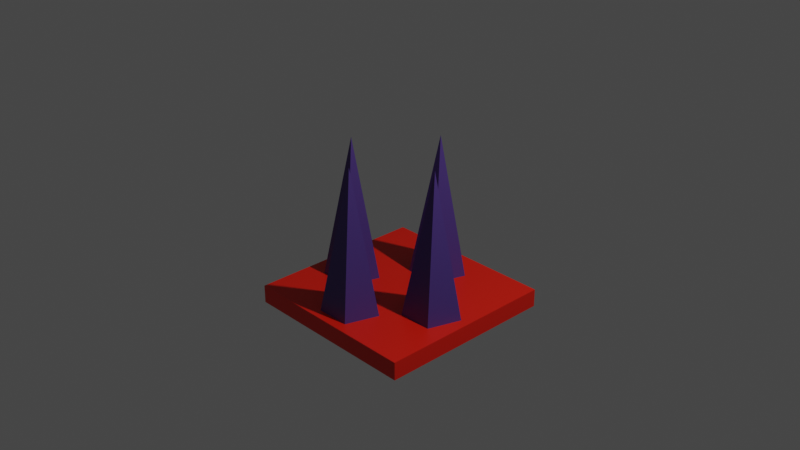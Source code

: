 # Source: spike_tile.blend  (saved by Blender 3.5.10; exported with 4.5.12 LTS)
import bpy
from mathutils import Matrix  # noqa: F401  (used for matrix-valued properties, if any)

bpy.ops.wm.read_factory_settings(use_empty=True)
scene = bpy.context.scene
scene.name = 'Scene'

# ---- collections
col_collection = bpy.data.collections.new('Collection'); scene.collection.children.link(col_collection)

# ---- materials (node trees are filled in below, after node groups)
mat_spikes_material = bpy.data.materials.new('spikes_material')
mat_spikes_material.alpha_threshold = 0.0
mat_spikes_material.use_transparent_shadow = False
mat_spikes_material.roughness = 0.5
mat_spikes_material.line_color = (0.0, 0.0, 0.0, 1.0)
mat_base_material = bpy.data.materials.new('base_material')
mat_base_material.use_transparent_shadow = False

# ---- material node trees
mat_spikes_material.use_nodes = True; mat_spikes_material.node_tree.nodes.clear()
_N = mat_spikes_material.node_tree.nodes; _L = mat_spikes_material.node_tree.links
n0 = _N.new('ShaderNodeOutputMaterial'); n0.name = 'Material Output'; n0.location = (300, 300)
n1 = _N.new('ShaderNodeBsdfPrincipled'); n1.name = 'Principled BSDF'; n1.location = (10, 300)
n1.distribution = 'GGX'
n1.subsurface_method = 'RANDOM_WALK_SKIN'
n1.inputs[0].default_value = (0.08018, 0.04136, 0.2266, 1.0)
n1.inputs[3].default_value = 1.45
n1.inputs[27].default_value = (0.0, 0.0, 0.0, 1.0)
n1.inputs[28].default_value = 1.0
_L.new(n1.outputs[0], n0.inputs[0])
n0.is_active_output = True
mat_base_material.use_nodes = True; mat_base_material.node_tree.nodes.clear()
_N = mat_base_material.node_tree.nodes; _L = mat_base_material.node_tree.links
n0 = _N.new('ShaderNodeBsdfPrincipled'); n0.name = 'Principled BSDF'; n0.location = (10, 300)
n0.distribution = 'GGX'
n0.subsurface_method = 'RANDOM_WALK_SKIN'
n0.inputs[0].default_value = (0.8, 0.01075, 0.0, 1.0)
n0.inputs[3].default_value = 1.45
n0.inputs[27].default_value = (0.0, 0.0, 0.0, 1.0)
n0.inputs[28].default_value = 1.0
n1 = _N.new('ShaderNodeOutputMaterial'); n1.name = 'Material Output'; n1.location = (300, 300)
_L.new(n0.outputs[0], n1.inputs[0])
n1.is_active_output = True

# ---- world
world_world = bpy.data.worlds.new('World'); scene.world = world_world
world_world.use_nodes = True; world_world.node_tree.nodes.clear()
_N = world_world.node_tree.nodes; _L = world_world.node_tree.links
n0 = _N.new('ShaderNodeOutputWorld'); n0.name = 'World Output'; n0.location = (300, 300)
n1 = _N.new('ShaderNodeBackground'); n1.name = 'Background'; n1.location = (10, 300)
n1.inputs[0].default_value = (0.05088, 0.05088, 0.05088, 1.0)
_L.new(n1.outputs[0], n0.inputs[0])
n0.is_active_output = True
world_world.color = (0.05088, 0.05088, 0.05088)
world_world.use_sun_shadow = False
world_world.sun_shadow_jitter_overblur = 0.0

# ---- cameras
cam_camera = bpy.data.cameras.new('Camera')
cam_camera.clip_end = 100.0
cam_camera.ortho_scale = 7.314

# ---- lights
light_light = bpy.data.lights.new('Light', 'POINT')
light_light.transmission_factor = 0.0
light_light.energy = 1000.0
light_light.shadow_soft_size = 0.1
light_light.shadow_maximum_resolution = 0.006
light_light.use_absolute_resolution = True

# ---- meshes
me_cube = bpy.data.meshes.new('Cube')
me_cube.from_pydata([(-0.5274, 0.1714, -0.8515), (-0.05824, 0.1714, -0.8515), (0.5984, 0.2178, -0.8024), (0.9004, -0.001628, -0.8024), (0.785, -0.3566, -0.8024), (0.4118, -0.3566, -0.8024), (0.2965, -0.001628, -0.8024), (0.5984, -0.09974, 0.7476), (-0.007388, 0.9048, -0.8024), (0.2946, 0.6855, -0.8024), (0.1792, 0.3305, -0.8024), (-0.194, 0.3305, -0.8024), (-0.3093, 0.6855, -0.8024), (-0.007388, 0.5873, 0.7476), (-0.5962, 0.2104, -0.8024), (-0.2943, -0.009016, -0.8024), (-0.4096, -0.364, -0.8024), (-0.7828, -0.364, -0.8024), (-0.8982, -0.009016, -0.8024), (-0.5962, -0.1071, 0.7476), (-0.02216, -0.3179, -0.8024), (0.2798, -0.5373, -0.8024), (0.1645, -0.8922, -0.8024), (-0.2088, -0.8922, -0.8024), (-0.3241, -0.5373, -0.8024), (-0.02216, -0.6354, 0.7476)], [], [(2, 7, 3), (3, 7, 4), (4, 7, 5), (2, 3, 4, 5, 6), (5, 7, 6), (6, 7, 2), (8, 13, 9), (9, 13, 10), (10, 13, 11), (8, 9, 10, 11, 12), (11, 13, 12), (12, 13, 8), (14, 19, 15), (15, 19, 16), (16, 19, 17), (14, 15, 16, 17, 18), (17, 19, 18), (18, 19, 14), (20, 25, 21), (21, 25, 22), (22, 25, 23), (20, 21, 22, 23, 24), (23, 25, 24), (24, 25, 20)])
_uv = me_cube.uv_layers.new(name='UVMap')
_uv.uv.foreach_set('vector', [0.25, 0.49, 0.25, 0.25, 0.4783, 0.3242, 0.4783, 0.3242, 0.25, 0.25, 0.3911, 0.05584, 0.3911, 0.05584, 0.25, 0.25, 0.1089, 0.05584, 0.75, 0.49, 0.9783, 0.3242, 0.8911, 0.05584, 0.6089, 0.05584, 0.5217, 0.3242, 0.1089, 0.05584, 0.25, 0.25, 0.02175, 0.3242, 0.02175, 0.3242, 0.25, 0.25, 0.25, 0.49, 0.25, 0.49, 0.25, 0.25, 0.4783, 0.3242, 0.4783, 0.3242, 0.25, 0.25, 0.3911, 0.05584, 0.3911, 0.05584, 0.25, 0.25, 0.1089, 0.05584, 0.75, 0.49, 0.9783, 0.3242, 0.8911, 0.05584, 0.6089, 0.05584, 0.5217, 0.3242, 0.1089, 0.05584, 0.25, 0.25, 0.02175, 0.3242, 0.02175, 0.3242, 0.25, 0.25, 0.25, 0.49, 0.25, 0.49, 0.25, 0.25, 0.4783, 0.3242, 0.4783, 0.3242, 0.25, 0.25, 0.3911, 0.05584, 0.3911, 0.05584, 0.25, 0.25, 0.1089, 0.05584, 0.75, 0.49, 0.9783, 0.3242, 0.8911, 0.05584, 0.6089, 0.05584, 0.5217, 0.3242, 0.1089, 0.05584, 0.25, 0.25, 0.02175, 0.3242, 0.02175, 0.3242, 0.25, 0.25, 0.25, 0.49, 0.25, 0.49, 0.25, 0.25, 0.4783, 0.3242, 0.4783, 0.3242, 0.25, 0.25, 0.3911, 0.05584, 0.3911, 0.05584, 0.25, 0.25, 0.1089, 0.05584, 0.75, 0.49, 0.9783, 0.3242, 0.8911, 0.05584, 0.6089, 0.05584, 0.5217, 0.3242, 0.1089, 0.05584, 0.25, 0.25, 0.02175, 0.3242, 0.02175, 0.3242, 0.25, 0.25, 0.25, 0.49])
me_cube.materials.append(mat_spikes_material)
me_cube.use_mirror_vertex_groups = False
me_cube.update()
me_cube_001 = bpy.data.meshes.new('Cube.001')
me_cube_001.from_pydata([(1.0, 1.0, -0.8024), (1.0, 1.0, -1.0), (1.0, -1.0, -0.8024), (1.0, -1.0, -1.0), (-1.0, 1.0, -0.8024), (-1.0, 1.0, -1.0), (-1.0, -1.0, -0.8024), (-1.0, -1.0, -1.0)], [], [(0, 4, 6, 2), (3, 2, 6, 7), (7, 6, 4, 5), (5, 1, 3, 7), (1, 0, 2, 3), (5, 4, 0, 1)])
_uv = me_cube_001.uv_layers.new(name='UVMap')
_uv.uv.foreach_set('vector', [0.625, 0.5, 0.875, 0.5, 0.875, 0.75, 0.625, 0.75, 0.375, 0.75, 0.625, 0.75, 0.625, 1.0, 0.375, 1.0, 0.375, 0.0, 0.625, 0.0, 0.625, 0.25, 0.375, 0.25, 0.125, 0.5, 0.375, 0.5, 0.375, 0.75, 0.125, 0.75, 0.375, 0.5, 0.625, 0.5, 0.625, 0.75, 0.375, 0.75, 0.375, 0.25, 0.625, 0.25, 0.625, 0.5, 0.375, 0.5])
me_cube_001.materials.append(mat_base_material)
me_cube_001.use_mirror_vertex_groups = False
me_cube_001.update()

# ---- objects
ob_spikes = bpy.data.objects.new('spikes', me_cube)
ob_light = bpy.data.objects.new('Light', light_light)
ob_camera = bpy.data.objects.new('Camera', cam_camera)
ob_base = bpy.data.objects.new('base', me_cube_001)

# ---- transforms, parenting, visibility, modifiers, constraints
ob_spikes.location = (0.0, 0.0, 0.0)
ob_spikes.lock_rotations_4d = False
ob_spikes.empty_display_type = 'ARROWS'
ob_spikes.lineart.crease_threshold = 0.0
ob_light.location = (4.076, 1.005, 5.904)
ob_light.rotation_euler = (0.6503, 0.05522, 1.866)
ob_light.lock_rotations_4d = False
ob_light.empty_display_type = 'ARROWS'
ob_light.color = (0.0, 0.0, 0.0, 0.0)
ob_light.lineart.crease_threshold = 0.0
ob_camera.location = (7.359, -6.926, 4.958)
ob_camera.rotation_euler = (1.109, 0.0, 0.8149)
ob_camera.lock_rotations_4d = False
ob_camera.empty_display_type = 'ARROWS'
ob_camera.color = (0.0, 0.0, 0.0, 0.0)
ob_camera.display_type = 'WIRE'
ob_camera.lineart.crease_threshold = 0.0
ob_base.location = (0.0, 0.0, 0.0)
ob_base.lock_rotations_4d = False
ob_base.empty_display_type = 'ARROWS'
ob_base.lineart.crease_threshold = 0.0

# ---- collection membership
col_collection.objects.link(ob_spikes)
col_collection.objects.link(ob_light)
col_collection.objects.link(ob_camera)
col_collection.objects.link(ob_base)

# ---- scene / render settings (as saved in the file)
scene.camera = ob_camera
scene.frame_start = 1; scene.frame_end = 250; scene.frame_set(1)
scene.render.engine = 'BLENDER_EEVEE_NEXT'
scene.cycles.sampling_pattern = 'TABULATED_SOBOL'
scene.view_settings.view_transform = 'Filmic'
bpy.context.view_layer.update()
